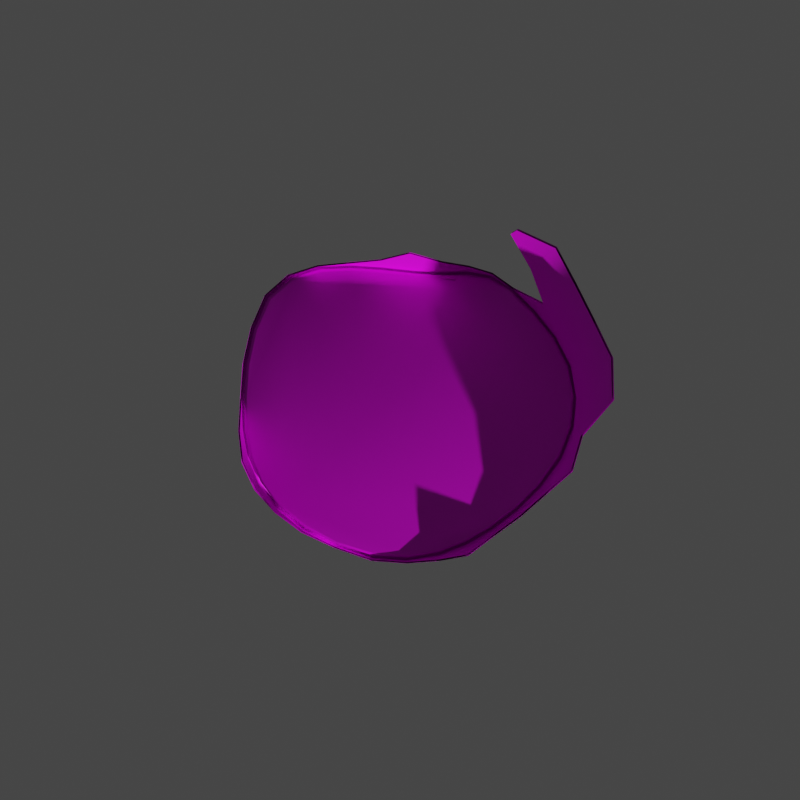 # Source: oilBox-4.blend  (saved by Blender 2.90.8; exported with 4.5.12 LTS)
import bpy
from mathutils import Matrix  # noqa: F401  (used for matrix-valued properties, if any)

bpy.ops.wm.read_factory_settings(use_empty=True)
scene = bpy.context.scene
scene.name = 'Scene'

# ---- collections
col_collection = bpy.data.collections.new('Collection'); scene.collection.children.link(col_collection)
col_collection_2 = bpy.data.collections.new('Collection 2'); scene.collection.children.link(col_collection_2)
col_collection_3 = bpy.data.collections.new('Collection 3'); scene.collection.children.link(col_collection_3)
col_collection_4 = bpy.data.collections.new('Collection 4'); scene.collection.children.link(col_collection_4)
col_collection_5 = bpy.data.collections.new('Collection 5'); scene.collection.children.link(col_collection_5)

# ---- images (referenced by path relative to the original .blend; pixels are not part of the script)
import os
ASSET_DIR = os.environ.get("B2B_ASSET_DIR", "")  # directory of the original .blend (textures are referenced by path, not embedded)
HERE = os.path.dirname(os.path.abspath(__file__))  # packed textures are extracted next to this script under _unpacked/

def load_image(name, relpath, width, height, colorspace="sRGB"):
    """Load a texture the original file referenced (path relative to the .blend, or extracted next to this script)."""
    p = next((c for c in (os.path.join(HERE, relpath), os.path.join(ASSET_DIR, relpath)) if relpath and os.path.exists(c)), "")
    if p:
        img = bpy.data.images.load(p, check_existing=True)
        img.name = name
    else:  # same state as the original file: an image datablock whose file is absent (Cycles renders it pink)
        img = bpy.data.images.new(name, width, height)
        img.source = "FILE"
        img.filepath = "//" + (relpath or name)
    img.colorspace_settings.name = colorspace
    return img
img_oilbox = load_image('oilBox', 'Texture/oilBox.png', 1024, 1024, 'sRGB')
img_oilbox_n = load_image('oilBox-n', 'Texture/oilBox-n.png', 1024, 1024, 'sRGB')

# ---- materials (node trees are filled in below, after node groups)
mat_material_001 = bpy.data.materials.new('Material.001')
mat_material_001.use_transparent_shadow = False
mat_material_002 = bpy.data.materials.new('Material.002')
mat_material_002.use_transparent_shadow = False

# ---- material node trees
mat_material_001.use_nodes = True; mat_material_001.node_tree.nodes.clear()
_N = mat_material_001.node_tree.nodes; _L = mat_material_001.node_tree.links
n0 = _N.new('ShaderNodeOutputMaterial'); n0.name = 'Material Output'; n0.location = (600, 327)
n1 = _N.new('ShaderNodeTexImage'); n1.name = 'Image Texture'; n1.location = (-285, 344)
n1.image = img_oilbox
n2 = _N.new('ShaderNodeBsdfPrincipled'); n2.name = 'Principled BSDF'; n2.location = (174, 330)
n2.distribution = 'GGX'
n2.subsurface_method = 'BURLEY'
n2.inputs[3].default_value = 1.45
n2.inputs[27].default_value = (0.0, 0.0, 0.0, 1.0)
n2.inputs[28].default_value = 1.0
n3 = _N.new('ShaderNodeTexImage'); n3.name = 'Image Texture.001'; n3.location = (-666, 144)
n3.image = img_oilbox_n
n4 = _N.new('ShaderNodeNormalMap'); n4.name = 'Normal Map'; n4.location = (-270, -3)
n4.inputs[0].default_value = 0.3
_L.new(n2.outputs[0], n0.inputs[0])
_L.new(n1.outputs[0], n2.inputs[0])
_L.new(n3.outputs[0], n4.inputs[1])
_L.new(n4.outputs[0], n2.inputs[5])
n0.is_active_output = True
mat_material_002.use_nodes = True; mat_material_002.node_tree.nodes.clear()
_N = mat_material_002.node_tree.nodes; _L = mat_material_002.node_tree.links
n0 = _N.new('ShaderNodeBsdfPrincipled'); n0.name = 'Principled BSDF'; n0.location = (10, 300)
n0.distribution = 'GGX'
n0.subsurface_method = 'BURLEY'
n0.inputs[0].default_value = (0.0, 0.0, 0.0, 1.0)
n0.inputs[3].default_value = 1.45
n0.inputs[28].default_value = 1.0
n1 = _N.new('ShaderNodeOutputMaterial'); n1.name = 'Material Output'; n1.location = (371, 300)
n2 = _N.new('ShaderNodeDisplacement'); n2.name = 'Displacement'; n2.location = (-119, 265)
n2.inputs[2].default_value = 0.1
n3 = _N.new('ShaderNodeTexImage'); n3.name = 'Image Texture'; n3.location = (-659, 416)
n3.image = img_oilbox_n
n4 = _N.new('ShaderNodeTexNoise'); n4.name = 'Noise Texture'; n4.location = (-745, 37)
n4.inputs[2].default_value = 98.1
n4.inputs[3].default_value = 6.9
n4.inputs[4].default_value = 0.68
n4.inputs[8].default_value = 0.6
n5 = _N.new('ShaderNodeTexCoord'); n5.name = 'Texture Coordinate'; n5.location = (-304, -122)
n6 = _N.new('ShaderNodeMath'); n6.name = 'Math'; n6.location = (-527, 131)
n6.operation = 'MULTIPLY'
n6.inputs[1].default_value = 0.06
n6.inputs[2].default_value = 0.0
n7 = _N.new('ShaderNodeMath'); n7.name = 'Math.001'; n7.location = (-297, 290)
n7.inputs[2].default_value = 0.0
_L.new(n0.outputs[0], n1.inputs[0])
_L.new(n5.outputs[1], n0.inputs[27])
_L.new(n2.outputs[0], n1.inputs[2])
_L.new(n3.outputs[0], n7.inputs[0])
_L.new(n4.outputs[0], n6.inputs[0])
_L.new(n7.outputs[0], n2.inputs[0])
_L.new(n6.outputs[0], n7.inputs[1])
n1.is_active_output = True

# ---- world
world_world = bpy.data.worlds.new('World'); scene.world = world_world
world_world.use_nodes = True; world_world.node_tree.nodes.clear()
_N = world_world.node_tree.nodes; _L = world_world.node_tree.links
n0 = _N.new('ShaderNodeOutputWorld'); n0.name = 'World Output'; n0.location = (300, 300)
n1 = _N.new('ShaderNodeBackground'); n1.name = 'Background'; n1.location = (10, 300)
n1.inputs[0].default_value = (0.05088, 0.05088, 0.05088, 1.0)
_L.new(n1.outputs[0], n0.inputs[0])
n0.is_active_output = True
world_world.color = (0.05088, 0.05088, 0.05088)
world_world.use_sun_shadow = False
world_world.sun_shadow_jitter_overblur = 0.0

# ---- cameras
cam_camera = bpy.data.cameras.new('Camera')

# ---- meshes
me_cylinder_001 = bpy.data.meshes.new('Cylinder.001')
me_cylinder_001.from_pydata([(-3.258e-07, -1.0, 0.9725), (-0.1951, -0.9808, 0.9725), (-0.3827, -0.9239, 0.9725), (-0.5556, -0.8315, 0.9725), (-0.7071, -0.7071, 0.9725), (-0.8311, -0.5561, 0.9716), (-0.9269, -0.3877, 0.9616), (-1.013, -0.2082, 0.9368), (-1.073, -0.02619, 0.8992), (-1.087, 0.15, 0.8531), (-1.033, 0.3137, 0.8056), (-0.9368, 0.5059, 0.7833), (-0.7931, 0.7201, 0.794), (-0.5949, 0.9094, 0.8224), (-0.4144, -0.9428, -1.041), (-1.001, 0.003735, -0.9667), (-0.9828, 0.2231, -0.9544), (-0.9286, 0.4479, -0.9363), (-0.8369, 0.6507, -0.9209), (-0.6952, 0.7772, -0.924), (0.1951, -0.9808, 0.3965), (0.2036, -0.9936, -0.5735), (0.4023, -0.9202, -0.71), (0.002803, -1.032, -0.1167), (0.2218, -0.9832, -0.7361), (0.2423, -0.993, -0.9022), (0.004009, -1.048, -0.4039), (0.0221, -1.009, -0.7213), (-0.1973, -0.9866, 0.3242), (-0.1922, -1.045, -0.3302), (-0.3884, -0.939, 0.3219), (-0.3841, -0.989, -0.3314), (-0.5648, -0.8556, 0.3196), (-0.5621, -0.887, -0.3313), (-0.7179, -0.7353, 0.3186), (-0.7168, -0.7476, -0.3299), (-0.8407, -0.5797, 0.3196), (-0.8406, -0.5806, -0.3274), (-0.9303, -0.3982, 0.3218), (-0.9296, -0.3978, -0.325), (-0.9883, -0.203, 0.3249), (-0.9811, -0.2025, -0.3227), (-1.011, -0.007002, 0.3243), (-0.9696, -0.02524, -0.3222), (-0.9922, 0.1796, 0.3146), (-0.9008, 0.1317, -0.3233), (-0.9298, 0.3556, 0.2981), (-0.8257, 0.5163, 0.2775), (-0.7915, 0.5881, -0.7459), (-0.853, 0.353, -0.5871), (-0.8192, 0.2943, -0.2171), (-0.7426, 0.6901, 0.5384), (-0.1806, -1.019, -1.021), (0.04222, -1.028, -0.9885), (0.322, -0.951, -0.7822), (-0.7745, -0.6952, -0.9047), (-0.9947, -0.1915, -0.8871), (-0.6161, -0.831, -0.9661), (-0.956, -0.3766, -0.8067), (-0.8837, -0.5453, -0.8253)], [], [(47, 11, 12, 51), (46, 10, 11, 47), (44, 9, 10, 46), (42, 8, 9, 44), (40, 7, 8, 42), (38, 6, 7, 40), (36, 5, 6, 38), (34, 4, 5, 36), (32, 3, 4, 34), (30, 2, 3, 32), (28, 1, 2, 30), (26, 23, 0, 1, 28), (24, 21, 23, 26), (0, 23, 20), (25, 24, 26, 27), (27, 26, 28, 29), (29, 28, 30, 31), (14, 31, 33, 57), (31, 30, 32, 33), (33, 32, 34, 35), (35, 34, 36, 37), (37, 36, 38, 39), (39, 38, 40, 41), (41, 40, 42, 43), (15, 43, 45, 16), (43, 42, 44, 45), (16, 45, 49, 17), (45, 44, 46, 50), (17, 49, 48, 18), (18, 48, 19), (13, 51, 12), (47, 50, 46), (52, 53, 27, 29), (25, 54, 24), (54, 22, 21, 24), (53, 25, 27), (14, 52, 29, 31), (58, 59, 37, 39), (15, 56, 41, 43), (59, 55, 35, 37), (56, 58, 39, 41), (55, 57, 33, 35)])
me_cylinder_001.polygons.foreach_set('use_smooth', [True] * 42)
_uv = me_cylinder_001.uv_layers.new(name='UVMap')
_uv.uv.foreach_set('vector', [0.8583, 0.7671, 0.8583, 0.6589, 0.8856, 0.6589, 0.8856, 0.7104, 0.8281, 0.7671, 0.8281, 0.6589, 0.8583, 0.6589, 0.8583, 0.7671, 0.7959, 0.7671, 0.7959, 0.6589, 0.8281, 0.6589, 0.8281, 0.7671, 0.7631, 0.7671, 0.7631, 0.6589, 0.7959, 0.6589, 0.7959, 0.7671, 0.731, 0.7671, 0.731, 0.6589, 0.7631, 0.6589, 0.7631, 0.7671, 0.7007, 0.7671, 0.7007, 0.6589, 0.731, 0.6589, 0.731, 0.7671, 0.6735, 0.7671, 0.6735, 0.6589, 0.7007, 0.6589, 0.7007, 0.7671, 0.6503, 0.7671, 0.6503, 0.6589, 0.6735, 0.6589, 0.6735, 0.7671, 0.1849, 0.7783, 0.1849, 0.6702, 0.2121, 0.6702, 0.2121, 0.7783, 0.1546, 0.7783, 0.1546, 0.6702, 0.1849, 0.6702, 0.1849, 0.7783, 0.1225, 0.7783, 0.1225, 0.6702, 0.1546, 0.6702, 0.1546, 0.7783, 0.08968, 0.8993, 0.08968, 0.8516, 0.08968, 0.6702, 0.1225, 0.6702, 0.1225, 0.7783, 0.05754, 0.9493, 0.05754, 0.9266, 0.08968, 0.8516, 0.08968, 0.8993, 0.08968, 0.6702, 0.08968, 0.8516, 0.05754, 0.7665, 0.05754, 0.972, 0.05754, 0.9493, 0.08968, 0.8993, 0.08968, 0.947, 0.08968, 0.947, 0.08968, 0.8993, 0.1225, 0.7783, 0.1225, 0.8865, 0.1225, 0.8865, 0.1225, 0.7783, 0.1546, 0.7783, 0.1546, 0.8865, 0.1546, 0.9947, 0.1546, 0.8865, 0.1849, 0.8865, 0.1849, 0.9867, 0.1546, 0.8865, 0.1546, 0.7783, 0.1849, 0.7783, 0.1849, 0.8865, 0.1849, 0.8865, 0.1849, 0.7783, 0.2121, 0.7783, 0.2121, 0.8865, 0.6503, 0.8753, 0.6503, 0.7671, 0.6735, 0.7671, 0.6735, 0.8753, 0.6735, 0.8753, 0.6735, 0.7671, 0.7007, 0.7671, 0.7007, 0.8753, 0.7007, 0.8753, 0.7007, 0.7671, 0.731, 0.7671, 0.731, 0.8753, 0.731, 0.8753, 0.731, 0.7671, 0.7631, 0.7671, 0.7631, 0.8753, 0.7631, 0.9834, 0.7631, 0.8753, 0.7959, 0.8753, 0.7959, 0.9834, 0.7631, 0.8753, 0.7631, 0.7671, 0.7959, 0.7671, 0.7959, 0.8753, 0.7959, 0.9834, 0.7959, 0.8753, 0.8281, 0.9217, 0.8281, 0.9834, 0.7959, 0.8753, 0.7959, 0.7671, 0.8281, 0.7671, 0.8281, 0.8566, 0.8281, 0.9834, 0.8281, 0.9217, 0.8583, 0.9516, 0.8583, 0.9834, 0.8583, 0.9834, 0.8583, 0.9516, 0.8856, 0.9834, 0.3601, 0.642, 0.3328, 0.6935, 0.3328, 0.642, 0.8583, 0.7671, 0.8281, 0.8566, 0.8281, 0.7671, 0.1225, 0.9892, 0.08968, 0.9848, 0.08968, 0.947, 0.1225, 0.8865, 0.05754, 0.972, 0.04187, 0.9562, 0.05754, 0.9493, 0.04187, 0.9562, 0.02725, 0.9467, 0.05754, 0.9266, 0.05754, 0.9493, 0.08968, 0.9848, 0.05754, 0.972, 0.08968, 0.947, 0.1546, 0.9947, 0.1225, 0.9892, 0.1225, 0.8865, 0.1546, 0.8865, 0.7007, 0.9544, 0.6735, 0.9562, 0.6735, 0.8753, 0.7007, 0.8753, 0.7631, 0.9834, 0.731, 0.969, 0.731, 0.8753, 0.7631, 0.8753, 0.6735, 0.9562, 0.6503, 0.9682, 0.6503, 0.8753, 0.6735, 0.8753, 0.731, 0.969, 0.7007, 0.9544, 0.7007, 0.8753, 0.731, 0.8753, 0.2121, 0.9794, 0.1849, 0.9867, 0.1849, 0.8865, 0.2121, 0.8865])
me_cylinder_001.materials.append(mat_material_001)
me_cylinder_001.use_remesh_fix_poles = True
me_cylinder_001.use_remesh_preserve_attributes = False
me_cylinder_001.use_mirror_vertex_groups = False
me_cylinder_001.update()
me_plane = bpy.data.meshes.new('Plane')
me_plane.from_pydata([(-1.0, -1.0, 0.0), (1.0, -1.0, 0.0), (-1.0, 1.0, 0.0), (1.0, 1.0, 0.0)], [], [(0, 1, 3, 2)])
_uv = me_plane.uv_layers.new(name='UVMap')
_uv.uv.foreach_set('vector', [0.0, 0.0, 1.0, 0.0, 1.0, 1.0, 0.0, 1.0])
me_plane.materials.append(mat_material_002)
me_plane.use_remesh_fix_poles = True
me_plane.use_remesh_preserve_attributes = False
me_plane.use_mirror_vertex_groups = False
me_plane.update()
me_cylinder = bpy.data.meshes.new('Cylinder')
me_cylinder.from_pydata([(0.02261, 0.9385, 1.046), (0.2187, 0.9191, 1.044), (0.4044, 0.8726, 1.033), (0.5722, 0.8019, 1.011), (0.7208, 0.694, 0.9881), (0.8471, 0.5504, 0.9759), (0.9439, 0.3793, 0.9688), (1.005, 0.191, 0.9623), (1.031, 0.005821, 0.9597), (1.023, -0.1644, 0.964), (0.9786, -0.3235, 0.9756), (0.8922, -0.4798, 0.9894), (0.7614, -0.6378, 1.002), (0.5954, -0.783, 1.012), (0.406, -0.8923, 1.017), (0.2054, -0.9466, 1.015), (0.001477, -0.9562, 1.01), (-0.1984, -0.9324, 1.01), (-0.3879, -0.8759, 1.011), (-0.561, -0.7902, 1.012), (-0.7112, -0.6791, 1.014), (-0.8341, -0.5409, 1.016), (-0.9255, -0.3759, 1.013), (-0.9817, -0.191, 1.008), (-0.9782, -0.01299, 0.9997), (-0.9098, 0.1479, 0.9879), (-0.8026, 0.3011, 0.9773), (-0.6873, 0.4586, 0.9728), (-0.5625, 0.609, 0.9737), (-0.4286, 0.7345, 0.9886), (-0.2987, 0.8408, 1.013), (-0.1538, 0.9132, 1.035), (0.0224, 0.939, 1.018), (0.2184, 0.9197, 1.016), (0.4042, 0.8731, 1.005), (0.5726, 0.7992, 0.9824), (0.7216, 0.6882, 0.9594), (0.8478, 0.5458, 0.9477), (0.944, 0.3791, 0.9413), (1.005, 0.191, 0.9347), (1.031, 0.005693, 0.9321), (1.023, -0.1645, 0.9366), (0.9784, -0.3234, 0.9482), (0.8923, -0.4792, 0.9617), (0.7618, -0.637, 0.9738), (0.5957, -0.7822, 0.9839), (0.4062, -0.8918, 0.9896), (0.2053, -0.9464, 0.9873), (0.001425, -0.9561, 0.9822), (-0.1984, -0.9324, 0.982), (-0.3879, -0.8759, 0.9838), (-0.561, -0.7902, 0.9849), (-0.7112, -0.6791, 0.9869), (-0.8341, -0.541, 0.988), (-0.9255, -0.3759, 0.9855), (-0.9817, -0.1911, 0.9803), (-0.978, -0.01313, 0.9721), (-0.9095, 0.1477, 0.9603), (-0.8022, 0.3009, 0.9497), (-0.6869, 0.4583, 0.9453), (-0.5622, 0.6089, 0.946), (-0.4285, 0.7348, 0.9606), (-0.2988, 0.8413, 0.9848), (-0.1539, 0.9137, 1.007), (0.2098, 0.8746, 1.043), (0.02297, 0.8928, 1.045), (0.3873, 0.8301, 1.032), (0.5475, 0.7628, 1.01), (0.6891, 0.6606, 0.988), (0.8093, 0.5246, 0.9752), (0.9017, 0.3616, 0.9684), (0.96, 0.1822, 0.9623), (0.9854, 0.007128, 0.9602), (0.9786, -0.1542, 0.965), (0.9361, -0.3056, 0.9765), (0.8536, -0.4547, 0.9899), (0.7287, -0.6054, 1.002), (0.5702, -0.744, 1.012), (0.3892, -0.8481, 1.016), (0.1971, -0.9007, 1.013), (0.002236, -0.9096, 1.008), (-0.189, -0.8867, 1.008), (-0.37, -0.8327, 1.01), (-0.5353, -0.7511, 1.012), (-0.6788, -0.6454, 1.014), (-0.796, -0.5142, 1.016), (-0.883, -0.3578, 1.014), (-0.9361, -0.1821, 1.008), (-0.9283, -0.01531, 0.9996), (-0.8603, 0.1362, 0.9875), (-0.7564, 0.2811, 0.9768), (-0.6457, 0.4308, 0.9722), (-0.5265, 0.5739, 0.9733), (-0.3993, 0.6935, 0.9881), (-0.2767, 0.7954, 1.012), (-0.141, 0.8658, 1.034), (0.2097, 0.8748, 1.025), (0.0229, 0.893, 1.027), (0.3872, 0.8303, 1.014), (0.5477, 0.7614, 0.9923), (0.6896, 0.6572, 0.9697), (0.8097, 0.5219, 0.9571), (0.9017, 0.3616, 0.9507), (0.9601, 0.1821, 0.9446), (0.9854, 0.007103, 0.9425), (0.9785, -0.1542, 0.9474), (0.936, -0.3054, 0.9589), (0.8537, -0.4541, 0.9722), (0.729, -0.6047, 0.9839), (0.5705, -0.7434, 0.9938), (0.3893, -0.8477, 0.9984), (0.1971, -0.9005, 0.9956), (0.002203, -0.9094, 0.9907), (-0.1889, -0.8866, 0.9905), (-0.37, -0.8326, 0.9926), (-0.5353, -0.751, 0.9941), (-0.6788, -0.6454, 0.9965), (-0.796, -0.5142, 0.9978), (-0.883, -0.3578, 0.9959), (-0.936, -0.1821, 0.9908), (-0.928, -0.01548, 0.9819), (-0.8599, 0.1359, 0.9698), (-0.7559, 0.2808, 0.959), (-0.6451, 0.4304, 0.9545), (-0.526, 0.5736, 0.9554), (-0.3989, 0.6935, 0.9701), (-0.2766, 0.7955, 0.9941), (-0.141, 0.8659, 1.016), (0.2045, 0.8499, 1.024), (0.02315, 0.8673, 1.026), (0.3772, 0.8065, 1.013), (0.5334, 0.7395, 0.9919), (0.6714, 0.6385, 0.9696), (0.788, 0.5073, 0.9568), (0.8775, 0.3514, 0.9505), (0.9343, 0.1772, 0.9447), (0.9592, 0.00772, 0.9429), (0.9527, -0.1487, 0.948), (0.9114, -0.2957, 0.9594), (0.8312, -0.4405, 0.9724), (0.71, -0.5867, 0.9839), (0.5558, -0.7215, 0.9935), (0.3795, -0.8227, 0.9977), (0.1923, -0.8745, 0.9948), (0.002634, -0.883, 0.99), (-0.1835, -0.8607, 0.9898), (-0.3597, -0.8082, 0.9921), (-0.5206, -0.7289, 0.9938), (-0.6602, -0.6263, 0.9964), (-0.7741, -0.499, 0.9978), (-0.8587, -0.3474, 0.9962), (-0.9097, -0.1771, 0.9911), (-0.8997, -0.01664, 0.9819), (-0.8322, 0.1297, 0.9698), (-0.7306, 0.2701, 0.959), (-0.6226, 0.4154, 0.9544), (-0.5067, 0.5545, 0.9554), (-0.3834, 0.671, 0.9698), (-0.2648, 0.7704, 0.9934), (-0.1342, 0.8395, 1.015), (0.9256, -0.8639, -0.7767), (0.1963, -0.9747, 0.4048), (0.3529, -1.094, -0.558), (1.004, 0.0002588, 0.1666), (1.031, -0.6988, -0.6401), (0.5827, -1.067, -0.6774), (1.029, -0.4582, -0.3148), (0.774, -0.9882, -0.8107), (0.02881, -1.021, -0.112), (1.067, -0.2571, -0.3266), (0.8425, 0.4775, 0.141), (0.7203, 0.5711, 0.3169), (0.9861, 0.1848, 0.2179), (0.5579, 0.7395, 0.4699), (0.9292, 0.3524, 0.1165), (0.3766, 0.882, 0.5407), (0.7368, -0.6516, 0.3842), (0.7944, -0.7698, -0.1947), (1.023, -0.002926, 0.6706), (1.016, 0.006356, 0.4195), (0.8695, -0.4889, 0.4244), (0.8879, -0.5961, -0.1039), (0.39, -0.9106, 0.4252), (0.4366, -0.9626, -0.1288), (0.9602, -0.3349, 0.5231), (0.9377, -0.3719, 0.1117), (0.5731, -0.7987, 0.3766), (0.6456, -0.8961, -0.2173), (1.009, -0.1701, 0.5151), (0.9873, -0.1925, 0.103), (0.8557, 0.4588, 0.6719), (0.8465, 0.4539, 0.4171), (0.7269, 0.6129, 0.735), (0.7226, 0.5729, 0.5341), (1.003, 0.1844, 0.6901), (0.9947, 0.183, 0.4536), (0.5713, 0.7627, 0.8013), (0.5648, 0.7334, 0.6299), (0.9476, 0.3281, 0.6568), (0.939, 0.3227, 0.389), (0.3971, 0.8743, 0.8457), (0.3837, 0.8781, 0.6914), (0.2457, -1.017, -0.1514)], [], [(32, 0, 1, 33), (33, 1, 2, 34), (34, 2, 3, 35), (35, 3, 4, 36), (36, 4, 5, 37), (37, 5, 6, 38), (38, 6, 7, 39), (39, 7, 8, 40), (40, 8, 9, 41), (41, 9, 10, 42), (42, 10, 11, 43), (43, 11, 12, 44), (44, 12, 13, 45), (45, 13, 14, 46), (46, 14, 15, 47), (47, 15, 16, 48), (48, 16, 17, 49), (49, 17, 18, 50), (50, 18, 19, 51), (51, 19, 20, 52), (52, 20, 21, 53), (53, 21, 22, 54), (54, 22, 23, 55), (55, 23, 24, 56), (56, 24, 25, 57), (57, 25, 26, 58), (58, 26, 27, 59), (59, 27, 28, 60), (60, 28, 29, 61), (61, 29, 30, 62), (24, 23, 87, 88), (62, 30, 31, 63), (63, 31, 0, 32), (73, 72, 104, 105), (2, 1, 64, 66), (11, 10, 74, 75), (20, 19, 83, 84), (29, 28, 92, 93), (7, 6, 70, 71), (16, 15, 79, 80), (25, 24, 88, 89), (3, 2, 66, 67), (12, 11, 75, 76), (21, 20, 84, 85), (30, 29, 93, 94), (8, 7, 71, 72), (17, 16, 80, 81), (26, 25, 89, 90), (4, 3, 67, 68), (13, 12, 76, 77), (22, 21, 85, 86), (31, 30, 94, 95), (9, 8, 72, 73), (18, 17, 81, 82), (27, 26, 90, 91), (5, 4, 68, 69), (14, 13, 77, 78), (23, 22, 86, 87), (1, 0, 65, 64), (0, 31, 95, 65), (10, 9, 73, 74), (19, 18, 82, 83), (28, 27, 91, 92), (6, 5, 69, 70), (15, 14, 78, 79), (108, 107, 139, 140), (87, 86, 118, 119), (74, 73, 105, 106), (88, 87, 119, 120), (75, 74, 106, 107), (89, 88, 120, 121), (76, 75, 107, 108), (90, 89, 121, 122), (77, 76, 108, 109), (91, 90, 122, 123), (78, 77, 109, 110), (64, 65, 97, 96), (92, 91, 123, 124), (79, 78, 110, 111), (66, 64, 96, 98), (93, 92, 124, 125), (80, 79, 111, 112), (67, 66, 98, 99), (94, 93, 125, 126), (81, 80, 112, 113), (68, 67, 99, 100), (95, 94, 126, 127), (82, 81, 113, 114), (69, 68, 100, 101), (65, 95, 127, 97), (83, 82, 114, 115), (70, 69, 101, 102), (84, 83, 115, 116), (71, 70, 102, 103), (85, 84, 116, 117), (72, 71, 103, 104), (86, 85, 117, 118), (128, 129, 159, 158, 157, 156, 155, 154, 153, 152, 151, 150, 149, 148, 147, 146, 145, 144, 143, 142, 141, 140, 139, 138, 137, 136, 135, 134, 133, 132, 131, 130), (122, 121, 153, 154), (109, 108, 140, 141), (123, 122, 154, 155), (110, 109, 141, 142), (96, 97, 129, 128), (124, 123, 155, 156), (111, 110, 142, 143), (98, 96, 128, 130), (125, 124, 156, 157), (112, 111, 143, 144), (99, 98, 130, 131), (126, 125, 157, 158), (113, 112, 144, 145), (100, 99, 131, 132), (127, 126, 158, 159), (114, 113, 145, 146), (101, 100, 132, 133), (97, 127, 159, 129), (115, 114, 146, 147), (102, 101, 133, 134), (116, 115, 147, 148), (103, 102, 134, 135), (117, 116, 148, 149), (104, 103, 135, 136), (118, 117, 149, 150), (105, 104, 136, 137), (119, 118, 150, 151), (106, 105, 137, 138), (120, 119, 151, 152), (107, 106, 138, 139), (121, 120, 152, 153), (162, 165, 183, 202), (180, 184, 42, 43), (182, 186, 45, 46), (184, 188, 41, 42), (186, 176, 44, 45), (168, 162, 202), (161, 47, 48), (188, 178, 40, 41), (176, 180, 43, 44), (178, 194, 39, 40), (192, 196, 35, 36), (194, 198, 38, 39), (196, 200, 34, 35), (198, 190, 37, 38), (175, 33, 34, 200, 201), (190, 192, 36, 37), (170, 171, 193, 191), (191, 193, 192, 190), (174, 170, 191, 199), (199, 191, 190, 198), (173, 175, 201, 197), (197, 201, 200, 196), (172, 174, 199, 195), (195, 199, 198, 194), (171, 173, 197, 193), (193, 197, 196, 192), (163, 172, 195, 179), (179, 195, 194, 178), (160, 164, 181, 177), (177, 181, 180, 176), (169, 163, 179, 189), (189, 179, 178, 188), (167, 160, 177, 187), (187, 177, 176, 186), (166, 169, 189, 185), (185, 189, 188, 184), (165, 167, 187, 183), (183, 187, 186, 182), (164, 166, 185, 181), (181, 185, 184, 180), (161, 182, 46, 47), (202, 183, 182, 161), (202, 161, 168)])
me_cylinder.polygons.foreach_set('use_smooth', [True] * 172)
_uv = me_cylinder.uv_layers.new(name='UVMap')
_uv.uv.foreach_set('vector', [0.4553, 0.642, 0.4553, 0.6374, 0.4874, 0.6374, 0.4874, 0.642, 0.4874, 0.642, 0.4874, 0.6374, 0.5177, 0.6374, 0.5177, 0.642, 0.5177, 0.642, 0.5177, 0.6374, 0.5449, 0.6374, 0.5449, 0.642, 0.5449, 0.642, 0.5449, 0.6374, 0.5681, 0.6374, 0.5681, 0.642, 0.6503, 0.3245, 0.6503, 0.3199, 0.6735, 0.3199, 0.6735, 0.3245, 0.6735, 0.3245, 0.6735, 0.3199, 0.7007, 0.3199, 0.7007, 0.3245, 0.7007, 0.3245, 0.7007, 0.3199, 0.731, 0.3199, 0.731, 0.3245, 0.731, 0.3245, 0.731, 0.3199, 0.7631, 0.3199, 0.7631, 0.3245, 0.7631, 0.3245, 0.7631, 0.3199, 0.7959, 0.3199, 0.7959, 0.3245, 0.7959, 0.3245, 0.7959, 0.3199, 0.8281, 0.3199, 0.8281, 0.3245, 0.8281, 0.3245, 0.8281, 0.3199, 0.8583, 0.3199, 0.8583, 0.3245, 0.8583, 0.3245, 0.8583, 0.3199, 0.8856, 0.3199, 0.8856, 0.3245, 0.8856, 0.3245, 0.8856, 0.3199, 0.9088, 0.3199, 0.9088, 0.3245, 9.966e-09, 0.6702, 0.0, 0.6656, 0.02725, 0.6656, 0.02725, 0.6702, 0.02725, 0.6702, 0.02725, 0.6656, 0.05754, 0.6656, 0.05754, 0.6702, 0.05754, 0.6702, 0.05754, 0.6656, 0.08968, 0.6656, 0.08968, 0.6702, 0.08968, 0.6702, 0.08968, 0.6656, 0.1225, 0.6656, 0.1225, 0.6702, 0.1225, 0.6702, 0.1225, 0.6656, 0.1546, 0.6656, 0.1546, 0.6702, 0.1546, 0.6702, 0.1546, 0.6656, 0.1849, 0.6656, 0.1849, 0.6702, 0.1849, 0.6702, 0.1849, 0.6656, 0.2121, 0.6656, 0.2121, 0.6702, 0.6503, 0.6589, 0.6503, 0.6543, 0.6735, 0.6543, 0.6735, 0.6589, 0.6735, 0.6589, 0.6735, 0.6543, 0.7007, 0.6543, 0.7007, 0.6589, 0.7007, 0.6589, 0.7007, 0.6543, 0.731, 0.6543, 0.731, 0.6589, 0.731, 0.6589, 0.731, 0.6543, 0.7631, 0.6543, 0.7631, 0.6589, 0.7631, 0.6589, 0.7631, 0.6543, 0.7959, 0.6543, 0.7959, 0.6589, 0.7959, 0.6589, 0.7959, 0.6543, 0.8281, 0.6543, 0.8281, 0.6589, 0.8281, 0.6589, 0.8281, 0.6543, 0.8583, 0.6543, 0.8583, 0.6589, 0.8583, 0.6589, 0.8583, 0.6543, 0.8856, 0.6543, 0.8856, 0.6589, 0.3328, 0.642, 0.3328, 0.6374, 0.3601, 0.6374, 0.3601, 0.642, 0.3601, 0.642, 0.3601, 0.6374, 0.3903, 0.6374, 0.3903, 0.642, 0.006395, 0.4507, 0.01894, 0.4204, 0.02573, 0.424, 0.01376, 0.4529, 0.3903, 0.642, 0.3903, 0.6374, 0.4225, 0.6374, 0.4225, 0.642, 0.4225, 0.642, 0.4225, 0.6374, 0.4553, 0.6374, 0.4553, 0.642, 0.6906, 0.1168, 0.6906, 0.08556, 0.6936, 0.08556, 0.6936, 0.1168, 0.1828, 0.6656, 0.15, 0.6656, 0.1508, 0.6579, 0.182, 0.6579, 0.3264, 0.4507, 0.3328, 0.4828, 0.3251, 0.4836, 0.319, 0.4529, 0.08758, 0.3517, 0.1179, 0.3392, 0.1201, 0.3466, 0.09121, 0.3585, 0.03715, 0.6053, 0.01894, 0.578, 0.02573, 0.5744, 0.0431, 0.6004, 0.3139, 0.578, 0.2956, 0.6053, 0.2897, 0.6004, 0.3071, 0.5744, 0.2149, 0.3392, 0.2452, 0.3517, 0.2416, 0.3585, 0.2127, 0.3466, 0.0, 0.4828, 0.006395, 0.4507, 0.01376, 0.4529, 0.00766, 0.4836, 0.2149, 0.6592, 0.1828, 0.6656, 0.182, 0.6579, 0.2127, 0.6518, 0.3139, 0.4204, 0.3264, 0.4507, 0.319, 0.4529, 0.3071, 0.424, 0.06033, 0.3699, 0.08758, 0.3517, 0.09121, 0.3585, 0.06521, 0.3759, 0.06033, 0.6284, 0.03715, 0.6053, 0.0431, 0.6004, 0.06521, 0.6225, 0.3264, 0.5477, 0.3139, 0.578, 0.3071, 0.5744, 0.319, 0.5455, 0.1828, 0.3328, 0.2149, 0.3392, 0.2127, 0.3466, 0.182, 0.3405, 2.99e-08, 0.5156, 0.0, 0.4828, 0.00766, 0.4836, 0.00766, 0.5148, 0.2452, 0.6467, 0.2149, 0.6592, 0.2127, 0.6518, 0.2416, 0.6399, 0.2956, 0.3931, 0.3139, 0.4204, 0.3071, 0.424, 0.2897, 0.398, 0.03715, 0.3931, 0.06033, 0.3699, 0.06521, 0.3759, 0.0431, 0.398, 0.08758, 0.6467, 0.06033, 0.6284, 0.06521, 0.6225, 0.09121, 0.6399, 0.3328, 0.5156, 0.3264, 0.5477, 0.319, 0.5455, 0.3251, 0.5148, 0.15, 0.3328, 0.1828, 0.3328, 0.182, 0.3405, 0.1508, 0.3405, 0.006395, 0.5477, 2.99e-08, 0.5156, 0.00766, 0.5148, 0.01376, 0.5455, 0.2725, 0.6284, 0.2452, 0.6467, 0.2416, 0.6399, 0.2676, 0.6225, 0.2725, 0.3699, 0.2956, 0.3931, 0.2897, 0.398, 0.2676, 0.3759, 0.01894, 0.4204, 0.03715, 0.3931, 0.0431, 0.398, 0.02573, 0.424, 0.15, 0.6656, 0.1179, 0.6592, 0.1201, 0.6518, 0.1508, 0.6579, 0.1179, 0.6592, 0.08758, 0.6467, 0.09121, 0.6399, 0.1201, 0.6518, 0.3328, 0.4828, 0.3328, 0.5156, 0.3251, 0.5148, 0.3251, 0.4836, 0.1179, 0.3392, 0.15, 0.3328, 0.1508, 0.3405, 0.1201, 0.3466, 0.01894, 0.578, 0.006395, 0.5477, 0.01376, 0.5455, 0.02573, 0.5744, 0.2956, 0.6053, 0.2725, 0.6284, 0.2676, 0.6225, 0.2897, 0.6004, 0.2452, 0.3517, 0.2725, 0.3699, 0.2676, 0.3759, 0.2416, 0.3585, 0.6148, 0.3775, 0.6322, 0.4035, 0.6283, 0.4056, 0.6114, 0.3803, 0.6906, 0.1475, 0.6906, 0.1764, 0.6877, 0.1764, 0.6877, 0.1475, 0.6906, 0.1475, 0.6906, 0.1168, 0.6936, 0.1168, 0.6936, 0.1475, 0.6906, 0.1168, 0.6906, 0.1475, 0.6877, 0.1475, 0.6877, 0.1168, 0.6906, 0.1764, 0.6906, 0.1475, 0.6936, 0.1475, 0.6936, 0.1764, 0.6906, 0.08556, 0.6906, 0.1168, 0.6877, 0.1168, 0.6877, 0.08556, 0.6906, 0.2024, 0.6906, 0.1764, 0.6936, 0.1764, 0.6936, 0.2024, 0.6906, 0.05489, 0.6906, 0.08556, 0.6877, 0.08556, 0.6877, 0.05489, 0.6847, 0.026, 0.6847, 0.0, 0.6877, 9.966e-09, 0.6877, 0.026, 0.6906, 0.026, 0.6906, 0.05489, 0.6877, 0.05489, 0.6877, 0.026, 0.6847, 0.05489, 0.6847, 0.026, 0.6877, 0.026, 0.6877, 0.05489, 0.6818, 0.1389, 0.6818, 0.1077, 0.6847, 0.1077, 0.6847, 0.1389, 0.6906, 0.0, 0.6906, 0.026, 0.6877, 0.026, 0.6877, 9.966e-09, 0.6847, 0.08556, 0.6847, 0.05489, 0.6877, 0.05489, 0.6877, 0.08556, 0.6818, 0.1696, 0.6818, 0.1389, 0.6847, 0.1389, 0.6847, 0.1696, 0.6818, 0.02211, 0.6818, 0.0, 0.6847, 0.0, 0.6847, 0.02211, 0.6847, 0.1168, 0.6847, 0.08556, 0.6877, 0.08556, 0.6877, 0.1168, 0.6818, 0.1985, 0.6818, 0.1696, 0.6847, 0.1696, 0.6847, 0.1985, 0.6818, 0.04811, 0.6818, 0.02211, 0.6847, 0.02211, 0.6847, 0.04811, 0.6847, 0.1475, 0.6847, 0.1168, 0.6877, 0.1168, 0.6877, 0.1475, 0.6818, 0.2245, 0.6818, 0.1985, 0.6847, 0.1985, 0.6847, 0.2245, 0.6818, 0.077, 0.6818, 0.04811, 0.6847, 0.04811, 0.6847, 0.077, 0.6847, 0.1764, 0.6847, 0.1475, 0.6877, 0.1475, 0.6877, 0.1764, 0.6818, 0.2466, 0.6818, 0.2245, 0.6847, 0.2245, 0.6847, 0.2466, 0.6818, 0.1077, 0.6818, 0.077, 0.6847, 0.077, 0.6847, 0.1077, 0.6847, 0.2024, 0.6847, 0.1764, 0.6877, 0.1764, 0.6877, 0.2024, 0.6906, 0.026, 0.6906, 9.966e-09, 0.6936, 0.0, 0.6936, 0.026, 0.6847, 0.2245, 0.6847, 0.2024, 0.6877, 0.2024, 0.6877, 0.2245, 0.6906, 0.05489, 0.6906, 0.026, 0.6936, 0.026, 0.6936, 0.05489, 0.6906, 0.2024, 0.6906, 0.2245, 0.6877, 0.2245, 0.6877, 0.2024, 0.6906, 0.08556, 0.6906, 0.05489, 0.6936, 0.05489, 0.6936, 0.08556, 0.6906, 0.1764, 0.6906, 0.2024, 0.6877, 0.2024, 0.6877, 0.1764, 0.5067, 0.633, 0.4763, 0.633, 0.4465, 0.6271, 0.4184, 0.6155, 0.3931, 0.5986, 0.3716, 0.5771, 0.3547, 0.5518, 0.3431, 0.5237, 0.3372, 0.4939, 0.3372, 0.4635, 0.3431, 0.4337, 0.3547, 0.4056, 0.3716, 0.3803, 0.3931, 0.3588, 0.4184, 0.3419, 0.4465, 0.3303, 0.4763, 0.3243, 0.5067, 0.3243, 0.5366, 0.3303, 0.5646, 0.3419, 0.5899, 0.3588, 0.6114, 0.3803, 0.6283, 0.4056, 0.64, 0.4337, 0.6459, 0.4635, 0.6459, 0.4939, 0.64, 0.5237, 0.6283, 0.5518, 0.6114, 0.5771, 0.5899, 0.5986, 0.5646, 0.6155, 0.5366, 0.6271, 0.3389, 0.525, 0.3328, 0.4943, 0.3372, 0.4939, 0.3431, 0.5237, 0.5927, 0.3554, 0.6148, 0.3775, 0.6114, 0.3803, 0.5899, 0.3588, 0.3509, 0.5539, 0.3389, 0.525, 0.3431, 0.5237, 0.3547, 0.5518, 0.5667, 0.338, 0.5927, 0.3554, 0.5899, 0.3588, 0.5646, 0.3419, 0.5072, 0.6374, 0.4759, 0.6374, 0.4763, 0.633, 0.5067, 0.633, 0.3682, 0.5799, 0.3509, 0.5539, 0.3547, 0.5518, 0.3716, 0.5771, 0.5378, 0.326, 0.5667, 0.338, 0.5646, 0.3419, 0.5366, 0.3303, 0.5378, 0.6313, 0.5072, 0.6374, 0.5067, 0.633, 0.5366, 0.6271, 0.3903, 0.602, 0.3682, 0.5799, 0.3716, 0.5771, 0.3931, 0.5986, 0.5072, 0.3199, 0.5378, 0.326, 0.5366, 0.3303, 0.5067, 0.3243, 0.5667, 0.6194, 0.5378, 0.6313, 0.5366, 0.6271, 0.5646, 0.6155, 0.4163, 0.6194, 0.3903, 0.602, 0.3931, 0.5986, 0.4184, 0.6155, 0.4759, 0.3199, 0.5072, 0.3199, 0.5067, 0.3243, 0.4763, 0.3243, 0.5927, 0.602, 0.5667, 0.6194, 0.5646, 0.6155, 0.5899, 0.5986, 0.4452, 0.6313, 0.4163, 0.6194, 0.4184, 0.6155, 0.4465, 0.6271, 0.4452, 0.326, 0.4759, 0.3199, 0.4763, 0.3243, 0.4465, 0.3303, 0.6148, 0.5799, 0.5927, 0.602, 0.5899, 0.5986, 0.6114, 0.5771, 0.4759, 0.6374, 0.4452, 0.6313, 0.4465, 0.6271, 0.4763, 0.633, 0.4163, 0.338, 0.4452, 0.326, 0.4465, 0.3303, 0.4184, 0.3419, 0.6322, 0.5539, 0.6148, 0.5799, 0.6114, 0.5771, 0.6283, 0.5518, 0.3903, 0.3554, 0.4163, 0.338, 0.4184, 0.3419, 0.3931, 0.3588, 0.6442, 0.525, 0.6322, 0.5539, 0.6283, 0.5518, 0.64, 0.5237, 0.3682, 0.3775, 0.3903, 0.3554, 0.3931, 0.3588, 0.3716, 0.3803, 0.6503, 0.4943, 0.6442, 0.525, 0.64, 0.5237, 0.6459, 0.4939, 0.3509, 0.4035, 0.3682, 0.3775, 0.3716, 0.3803, 0.3547, 0.4056, 0.6503, 0.463, 0.6503, 0.4943, 0.6459, 0.4939, 0.6459, 0.4635, 0.3389, 0.4324, 0.3509, 0.4035, 0.3547, 0.4056, 0.3431, 0.4337, 0.6442, 0.4324, 0.6503, 0.463, 0.6459, 0.4635, 0.64, 0.4337, 0.3328, 0.463, 0.3389, 0.4324, 0.3431, 0.4337, 0.3372, 0.4635, 0.6322, 0.4035, 0.6442, 0.4324, 0.64, 0.4337, 0.6283, 0.4056, 0.3328, 0.4943, 0.3328, 0.463, 0.3372, 0.4635, 0.3372, 0.4939, 0.05754, 0.9266, 0.02725, 0.9467, 0.02725, 0.8545, 0.05754, 0.8583, 0.8583, 0.4146, 0.8281, 0.3964, 0.8281, 0.3245, 0.8583, 0.3245, 0.02725, 0.7623, 2.22e-08, 0.7698, 9.966e-09, 0.6702, 0.02725, 0.6702, 0.8281, 0.3964, 0.7959, 0.397, 0.7959, 0.3245, 0.8281, 0.3245, 0.9088, 0.4241, 0.8856, 0.4222, 0.8856, 0.3245, 0.9088, 0.3245, 0.08968, 0.8516, 0.05754, 0.9266, 0.05754, 0.8583, 0.05754, 0.7665, 0.05754, 0.6702, 0.08968, 0.6702, 0.7959, 0.397, 0.7631, 0.3692, 0.7631, 0.3245, 0.7959, 0.3245, 0.8856, 0.4222, 0.8583, 0.4146, 0.8583, 0.3245, 0.8856, 0.3245, 0.7631, 0.3692, 0.731, 0.3662, 0.731, 0.3245, 0.7631, 0.3245, 0.5681, 0.6787, 0.5449, 0.6712, 0.5449, 0.642, 0.5681, 0.642, 0.731, 0.3662, 0.7007, 0.3719, 0.7007, 0.3245, 0.731, 0.3245, 0.5449, 0.6712, 0.5177, 0.6678, 0.5177, 0.642, 0.5449, 0.642, 0.7007, 0.3719, 0.6735, 0.3704, 0.6735, 0.3245, 0.7007, 0.3245, 0.5177, 0.7193, 0.4874, 0.642, 0.5177, 0.642, 0.5177, 0.6678, 0.5177, 0.6935, 0.6735, 0.3704, 0.6503, 0.3612, 0.6503, 0.3245, 0.6735, 0.3245, 0.6735, 0.4621, 0.6503, 0.4346, 0.6503, 0.3979, 0.6735, 0.4162, 0.6735, 0.4162, 0.6503, 0.3979, 0.6503, 0.3612, 0.6735, 0.3704, 0.7007, 0.4667, 0.6735, 0.4621, 0.6735, 0.4162, 0.7007, 0.4193, 0.7007, 0.4193, 0.6735, 0.4162, 0.6735, 0.3704, 0.7007, 0.3719, 0.5449, 0.7296, 0.5177, 0.7193, 0.5177, 0.6935, 0.5449, 0.7004, 0.5449, 0.7004, 0.5177, 0.6935, 0.5177, 0.6678, 0.5449, 0.6712, 0.731, 0.4495, 0.7007, 0.4667, 0.7007, 0.4193, 0.731, 0.4078, 0.731, 0.4078, 0.7007, 0.4193, 0.7007, 0.3719, 0.731, 0.3662, 0.5681, 0.7521, 0.5449, 0.7296, 0.5449, 0.7004, 0.5681, 0.7154, 0.5681, 0.7154, 0.5449, 0.7004, 0.5449, 0.6712, 0.5681, 0.6787, 0.7631, 0.4585, 0.731, 0.4495, 0.731, 0.4078, 0.7631, 0.4138, 0.7631, 0.4138, 0.731, 0.4078, 0.731, 0.3662, 0.7631, 0.3692, 0.8856, 0.6177, 0.8583, 0.5948, 0.8583, 0.5047, 0.8856, 0.52, 0.8856, 0.52, 0.8583, 0.5047, 0.8583, 0.4146, 0.8856, 0.4222, 0.7959, 0.542, 0.7631, 0.4585, 0.7631, 0.4138, 0.7959, 0.4695, 0.7959, 0.4695, 0.7631, 0.4138, 0.7631, 0.3692, 0.7959, 0.397, 0.9088, 0.6233, 0.8856, 0.6177, 0.8856, 0.52, 0.9088, 0.5237, 0.9088, 0.5237, 0.8856, 0.52, 0.8856, 0.4222, 0.9088, 0.4241, 0.8281, 0.5401, 0.7959, 0.542, 0.7959, 0.4695, 0.8281, 0.4682, 0.8281, 0.4682, 0.7959, 0.4695, 0.7959, 0.397, 0.8281, 0.3964, 0.02725, 0.9467, 4.668e-08, 0.969, 3.444e-08, 0.8694, 0.02725, 0.8545, 0.02725, 0.8545, 3.444e-08, 0.8694, 2.22e-08, 0.7698, 0.02725, 0.7623, 0.8583, 0.5948, 0.8281, 0.5401, 0.8281, 0.4682, 0.8583, 0.5047, 0.8583, 0.5047, 0.8281, 0.4682, 0.8281, 0.3964, 0.8583, 0.4146, 0.05754, 0.7665, 0.02725, 0.7623, 0.02725, 0.6702, 0.05754, 0.6702, 0.05754, 0.8583, 0.02725, 0.8545, 0.02725, 0.7623, 0.05754, 0.7665, 0.05754, 0.8583, 0.05754, 0.7665, 0.08968, 0.8516])
me_cylinder.materials.append(mat_material_001)
me_cylinder.use_remesh_fix_poles = True
me_cylinder.use_remesh_preserve_attributes = False
me_cylinder.use_mirror_vertex_groups = False
me_cylinder.update()
me_cylinder_003 = bpy.data.meshes.new('Cylinder.003')
me_cylinder_003.from_pydata([(0.2731, 0.8139, -1.011), (0.4325, 0.817, -0.9955), (0.5756, 0.7884, -0.9791), (0.7104, 0.7037, -0.9687), (-0.4144, -0.9428, -1.041), (-0.6204, -0.8265, -1.017), (-0.784, -0.6866, -0.999), (-0.8982, -0.5335, -0.993), (-0.9657, -0.3689, -0.9837), (-0.9968, -0.1898, -0.9741), (-1.001, 0.003735, -0.9667), (-0.6952, 0.7772, -0.924), (-0.514, 0.8377, -0.9404), (-0.3115, 0.8518, -0.9646), (-0.1087, 0.8435, -0.9902), (0.08914, 0.8252, -1.008), (0.574, 0.792, -0.9386), (-0.3108, 0.8525, -0.912), (0.05911, 0.8849, -0.7719), (0.4253, 0.8324, -0.9206), (-0.5045, 0.8259, -0.8725), (0.2566, 0.8491, -0.8651), (-0.1183, 0.863, -0.8747), (-0.7745, -0.6952, -0.9047), (-0.9947, -0.1915, -0.8871), (-0.6161, -0.831, -0.9661), (-0.956, -0.3766, -0.8067), (-0.8837, -0.5453, -0.8253), (0.09015, 0.8223, -1.041), (0.2739, 0.8121, -1.043), (0.433, 0.8158, -1.028), (0.5759, 0.7877, -1.011), (0.7104, 0.7035, -1.001), (0.8537, 0.5604, -0.996), (0.982, 0.3953, -0.9895), (1.074, 0.2152, -0.9832), (1.108, 0.02346, -0.9804), (1.089, -0.1716, -0.9804), (1.017, -0.3626, -0.9832), (0.8896, -0.543, -0.9895), (0.7386, -0.7005, -1.01), (0.5856, -0.8259, -1.042), (0.4295, -0.9239, -1.069), (0.2511, -0.9966, -1.083), (0.04777, -1.033, -1.089), (-0.1789, -1.018, -1.089), (-0.4131, -0.9435, -1.072), (-0.6198, -0.8273, -1.048), (-0.7832, -0.6872, -1.031), (-0.8976, -0.5337, -1.025), (-0.9653, -0.369, -1.015), (-0.9966, -0.1899, -1.006), (-1.001, 0.003681, -0.9987), (-0.9828, 0.223, -0.9864), (-0.9286, 0.4477, -0.9684), (-0.8368, 0.6502, -0.953), (-0.6948, 0.7753, -0.9567), (-0.5133, 0.8354, -0.9733), (-0.3106, 0.8482, -0.9979), (-0.1076, 0.8398, -1.023), (0.2731, 0.8139, -1.011), (0.4325, 0.817, -0.9955), (0.5756, 0.7884, -0.9791), (0.7104, 0.7037, -0.9687), (0.854, 0.5605, -0.964), (0.9826, 0.3954, -0.9574), (1.075, 0.2154, -0.9511), (1.11, 0.02371, -0.9482), (1.09, -0.1714, -0.9482), (1.018, -0.3624, -0.9511), (0.8902, -0.5429, -0.9574), (0.7391, -0.7004, -0.9779), (0.5859, -0.8258, -1.011), (0.4299, -0.9238, -1.038), (0.2516, -0.9967, -1.052), (0.04749, -1.033, -1.059), (-0.18, -1.018, -1.058), (-0.4144, -0.9428, -1.041), (-0.6204, -0.8265, -1.017), (-0.784, -0.6866, -0.999), (-0.8982, -0.5335, -0.993), (-0.9657, -0.3689, -0.9837), (-0.9968, -0.1898, -0.9741), (-1.001, 0.003735, -0.9667), (-0.9828, 0.2231, -0.9544), (-0.9286, 0.4479, -0.9363), (-0.8369, 0.6507, -0.9209), (-0.6952, 0.7772, -0.924), (-0.514, 0.8377, -0.9404), (-0.3115, 0.8518, -0.9646), (-0.1087, 0.8435, -0.9902), (0.08914, 0.8252, -1.008), (0.09071, 0.7829, -1.041), (0.2672, 0.7726, -1.044), (0.4198, 0.7768, -1.029), (0.5563, 0.7518, -1.012), (0.685, 0.6745, -1.001), (0.8232, 0.5393, -0.9957), (0.9474, 0.3807, -0.9893), (1.036, 0.2076, -0.9832), (1.069, 0.02331, -0.9805), (1.051, -0.1642, -0.9805), (0.981, -0.3478, -0.9832), (0.8586, -0.5213, -0.9893), (0.7137, -0.6727, -1.01), (0.5654, -0.7938, -1.043), (0.4148, -0.8891, -1.069), (0.2432, -0.9595, -1.082), (0.04654, -0.9942, -1.089), (-0.1719, -0.9797, -1.089), (-0.3974, -0.9081, -1.073), (-0.5968, -0.7961, -1.049), (-0.7549, -0.6609, -1.031), (-0.8655, -0.5122, -1.025), (-0.9304, -0.3539, -1.016), (-0.9599, -0.1819, -1.006), (-0.963, 0.005132, -0.9982), (-0.9451, 0.2178, -0.9853), (-0.893, 0.4349, -0.9674), (-0.8038, 0.6278, -0.9531), (-0.6656, 0.7432, -0.9582), (-0.4902, 0.7989, -0.9746), (-0.2948, 0.8084, -0.9995), (-0.0994, 0.7998, -1.024), (0.08886, 0.7879, -0.9965), (0.2658, 0.7759, -0.9993), (0.4188, 0.7789, -0.9847), (0.5557, 0.753, -0.9685), (0.6848, 0.6749, -0.9575), (0.8235, 0.5393, -0.9522), (0.948, 0.3808, -0.9458), (1.036, 0.2078, -0.9397), (1.07, 0.02352, -0.9369), (1.052, -0.164, -0.9369), (0.9818, -0.3476, -0.9397), (0.8591, -0.5212, -0.9458), (0.714, -0.6726, -0.9671), (0.5657, -0.7936, -0.9998), (0.4151, -0.8889, -1.026), (0.2436, -0.9596, -1.04), (0.04585, -0.9942, -1.047), (-0.1735, -0.9794, -1.047), (-0.3991, -0.907, -1.031), (-0.5975, -0.7952, -1.006), (-0.7556, -0.6601, -0.9879), (-0.866, -0.512, -0.9815), (-0.9307, -0.3538, -0.9725), (-0.9601, -0.1819, -0.963), (-0.963, 0.005134, -0.9548), (-0.9451, 0.2178, -0.9419), (-0.893, 0.4348, -0.924), (-0.804, 0.6283, -0.9095), (-0.6663, 0.7456, -0.9139), (-0.4913, 0.8023, -0.93), (-0.2964, 0.8138, -0.9542), (-0.1013, 0.8056, -0.9788), (0.08881, 0.778, -0.9964), (0.2639, 0.766, -0.9992), (0.4153, 0.769, -0.9848), (0.5505, 0.7438, -0.9687), (0.6783, 0.6674, -0.9576), (0.8156, 0.5339, -0.9521), (0.9389, 0.377, -0.9457), (1.027, 0.2058, -0.9397), (1.06, 0.02344, -0.937), (1.041, -0.1622, -0.937), (0.9724, -0.3438, -0.9397), (0.851, -0.5156, -0.9458), (0.7075, -0.6654, -0.9673), (0.5604, -0.7853, -0.9998), (0.4112, -0.8799, -1.026), (0.2414, -0.9499, -1.04), (0.04541, -0.9841, -1.047), (-0.1718, -0.9694, -1.047), (-0.395, -0.8978, -1.031), (-0.5915, -0.7871, -1.007), (-0.7482, -0.6533, -0.988), (-0.8576, -0.5065, -0.9815), (-0.9216, -0.3499, -0.9726), (-0.9506, -0.1798, -0.9631), (-0.9532, 0.005516, -0.9547), (-0.9353, 0.2163, -0.9416), (-0.8838, 0.4314, -0.9238), (-0.7955, 0.6223, -0.9096), (-0.6588, 0.7372, -0.9143), (-0.4854, 0.7928, -0.9304), (-0.2924, 0.8036, -0.9545), (-0.09938, 0.7956, -0.9789), (0.7246, -0.7034, -0.7862), (1.0, -5.392e-06, 0.1715), (0.8454, -0.5525, -0.6411), (0.4023, -0.9202, -0.71), (0.9239, -0.3827, -0.3166), (0.5782, -0.827, -0.8478), (0.9808, -0.1951, -0.3282), (0.8281, 0.5513, 0.1473), (0.7054, 0.6888, 0.2953), (0.9798, 0.1939, 0.2247), (0.9227, 0.3812, 0.1213), (0.5527, 0.8278, -0.02587), (0.7068, 0.7067, -0.1134), (0.8315, 0.5556, -0.2227), (0.8315, 0.5556, -0.5954), (0.9239, 0.3827, -0.2412), (0.9317, 0.3844, -0.6032), (0.9808, 0.1951, -0.1724), (0.9933, 0.1978, -0.568), (1.0, 7.55e-08, -0.2083), (1.021, 0.004575, -0.5844), (0.9914, -0.1928, -0.5395), (1.051, -0.1798, -0.742), (0.9301, -0.3813, -0.5327), (0.9827, -0.37, -0.7403), (0.8657, -0.5482, -0.7456), (0.8833, -0.5444, -0.8505), (0.732, -0.7019, -0.8508), (0.7372, -0.7008, -0.9148), (0.5822, -0.8262, -0.904), (0.585, -0.8258, -0.9584), (0.4155, -0.9211, -0.8252), (0.4259, -0.9229, -0.9363), (0.2423, -0.993, -0.9022), (-0.1806, -1.019, -1.021), (0.04222, -1.028, -0.9885), (0.322, -0.951, -0.7822), (0.5611, 0.8134, 0.1119), (0.7069, 0.7069, -0.3203)], [], [(15, 18, 21, 0), (0, 21, 19, 1), (1, 19, 16, 2), (2, 16, 3), (5, 25, 23, 6), (6, 23, 27, 7), (7, 27, 26, 8), (8, 26, 24, 9), (9, 24, 10), (12, 20, 17, 13), (13, 17, 22, 14), (14, 22, 18, 15), (20, 12, 11), (25, 5, 4), (29, 30, 94, 93), (219, 191, 224), (217, 193, 191, 219), (215, 188, 193, 217), (213, 190, 188, 215), (211, 192, 190, 213), (209, 194, 192, 211), (207, 189, 194, 209), (205, 197, 189, 207), (203, 198, 197, 205), (201, 195, 198, 203), (200, 196, 195, 201), (199, 225, 196, 200), (28, 91, 60, 29), (29, 60, 61, 30), (30, 61, 62, 31), (31, 62, 63, 32), (32, 63, 64, 33), (33, 64, 65, 34), (34, 65, 66, 35), (35, 66, 67, 36), (36, 67, 68, 37), (37, 68, 69, 38), (38, 69, 70, 39), (39, 70, 71, 40), (40, 71, 72, 41), (41, 72, 73, 42), (42, 73, 74, 43), (43, 74, 75, 44), (44, 75, 76, 45), (45, 76, 77, 46), (46, 77, 78, 47), (47, 78, 79, 48), (48, 79, 80, 49), (49, 80, 81, 50), (50, 81, 82, 51), (51, 82, 83, 52), (52, 83, 84, 53), (53, 84, 85, 54), (54, 85, 86, 55), (55, 86, 87, 56), (56, 87, 88, 57), (57, 88, 89, 58), (58, 89, 90, 59), (59, 90, 91, 28), (109, 110, 142, 141), (38, 39, 103, 102), (47, 48, 112, 111), (56, 57, 121, 120), (34, 35, 99, 98), (43, 44, 108, 107), (52, 53, 117, 116), (30, 31, 95, 94), (39, 40, 104, 103), (48, 49, 113, 112), (57, 58, 122, 121), (35, 36, 100, 99), (44, 45, 109, 108), (53, 54, 118, 117), (31, 32, 96, 95), (40, 41, 105, 104), (49, 50, 114, 113), (58, 59, 123, 122), (36, 37, 101, 100), (45, 46, 110, 109), (54, 55, 119, 118), (32, 33, 97, 96), (41, 42, 106, 105), (50, 51, 115, 114), (28, 29, 93, 92), (59, 28, 92, 123), (37, 38, 102, 101), (46, 47, 111, 110), (55, 56, 120, 119), (33, 34, 98, 97), (42, 43, 107, 106), (51, 52, 116, 115), (144, 145, 177, 176), (96, 97, 129, 128), (123, 92, 124, 155), (110, 111, 143, 142), (97, 98, 130, 129), (111, 112, 144, 143), (98, 99, 131, 130), (112, 113, 145, 144), (99, 100, 132, 131), (113, 114, 146, 145), (100, 101, 133, 132), (114, 115, 147, 146), (101, 102, 134, 133), (115, 116, 148, 147), (102, 103, 135, 134), (116, 117, 149, 148), (103, 104, 136, 135), (117, 118, 150, 149), (104, 105, 137, 136), (118, 119, 151, 150), (105, 106, 138, 137), (92, 93, 125, 124), (119, 120, 152, 151), (106, 107, 139, 138), (93, 94, 126, 125), (120, 121, 153, 152), (107, 108, 140, 139), (94, 95, 127, 126), (121, 122, 154, 153), (108, 109, 141, 140), (95, 96, 128, 127), (122, 123, 155, 154), (156, 157, 158, 159, 160, 161, 162, 163, 164, 165, 166, 167, 168, 169, 170, 171, 172, 173, 174, 175, 176, 177, 178, 179, 180, 181, 182, 183, 184, 185, 186, 187), (131, 132, 164, 163), (145, 146, 178, 177), (132, 133, 165, 164), (146, 147, 179, 178), (133, 134, 166, 165), (147, 148, 180, 179), (134, 135, 167, 166), (148, 149, 181, 180), (135, 136, 168, 167), (149, 150, 182, 181), (136, 137, 169, 168), (150, 151, 183, 182), (137, 138, 170, 169), (124, 125, 157, 156), (151, 152, 184, 183), (138, 139, 171, 170), (125, 126, 158, 157), (152, 153, 185, 184), (139, 140, 172, 171), (126, 127, 159, 158), (153, 154, 186, 185), (140, 141, 173, 172), (127, 128, 160, 159), (154, 155, 187, 186), (141, 142, 174, 173), (128, 129, 161, 160), (155, 124, 156, 187), (142, 143, 175, 174), (129, 130, 162, 161), (143, 144, 176, 175), (130, 131, 163, 162), (63, 202, 64), (64, 202, 204, 65), (202, 201, 203, 204), (65, 204, 206, 66), (204, 203, 205, 206), (66, 206, 208, 67), (206, 205, 207, 208), (67, 208, 210, 68), (208, 207, 209, 210), (68, 210, 212, 69), (210, 209, 211, 212), (69, 212, 214, 70), (212, 211, 213, 214), (70, 214, 216, 71), (214, 213, 215, 216), (71, 216, 218, 72), (216, 215, 217, 218), (72, 218, 220, 73), (218, 217, 219, 220), (73, 220, 221, 74), (220, 219, 224, 221), (74, 221, 223, 75), (75, 223, 222, 76), (76, 222, 77), (202, 226, 200, 201), (226, 199, 200)])
me_cylinder_003.polygons.foreach_set('use_smooth', [True] * 181)
_uv = me_cylinder_003.uv_layers.new(name='UVMap')
_uv.uv.foreach_set('vector', [0.4553, 0.9665, 0.4553, 0.9293, 0.4874, 0.9436, 0.4874, 0.9665, 0.4874, 0.9665, 0.4874, 0.9436, 0.5177, 0.9546, 0.5177, 0.9665, 0.5177, 0.9665, 0.5177, 0.9546, 0.5449, 0.9599, 0.5449, 0.9665, 0.5449, 0.9665, 0.5449, 0.9599, 0.5681, 0.9665, 0.1849, 0.9947, 0.1849, 0.9867, 0.2121, 0.9794, 0.2121, 0.9947, 0.6503, 0.9834, 0.6503, 0.9682, 0.6735, 0.9562, 0.6735, 0.9834, 0.6735, 0.9834, 0.6735, 0.9562, 0.7007, 0.9544, 0.7007, 0.9834, 0.7007, 0.9834, 0.7007, 0.9544, 0.731, 0.969, 0.731, 0.9834, 0.731, 0.9834, 0.731, 0.969, 0.7631, 0.9834, 0.3601, 0.9665, 0.3601, 0.9546, 0.3903, 0.9576, 0.3903, 0.9665, 0.3903, 0.9665, 0.3903, 0.9576, 0.4225, 0.9478, 0.4225, 0.9665, 0.4225, 0.9665, 0.4225, 0.9478, 0.4553, 0.9293, 0.4553, 0.9665, 0.3601, 0.9546, 0.3601, 0.9665, 0.3328, 0.9665, 0.1849, 0.9867, 0.1849, 0.9947, 0.1546, 0.9947, 0.006395, 0.1179, 0.01894, 0.08758, 0.02463, 0.09062, 0.01258, 0.1197, 0.02725, 0.9627, 0.02725, 0.9467, 0.04187, 0.9562, 4.773e-08, 0.9776, 4.668e-08, 0.969, 0.02725, 0.9467, 0.02725, 0.9627, 0.8856, 0.6281, 0.8856, 0.6177, 0.9088, 0.6233, 0.9088, 0.6319, 0.8583, 0.6128, 0.8583, 0.5948, 0.8856, 0.6177, 0.8856, 0.6281, 0.8281, 0.5764, 0.8281, 0.5401, 0.8583, 0.5948, 0.8583, 0.6128, 0.7959, 0.5777, 0.7959, 0.542, 0.8281, 0.5401, 0.8281, 0.5764, 0.7631, 0.522, 0.7631, 0.4585, 0.7959, 0.542, 0.7959, 0.5777, 0.731, 0.516, 0.731, 0.4495, 0.7631, 0.4585, 0.7631, 0.522, 0.7007, 0.5275, 0.7007, 0.4667, 0.731, 0.4495, 0.731, 0.516, 0.6735, 0.5244, 0.6735, 0.4621, 0.7007, 0.4667, 0.7007, 0.5275, 0.6503, 0.5061, 0.6503, 0.4346, 0.6735, 0.4621, 0.6735, 0.5244, 0.5449, 0.8086, 0.5449, 0.782, 0.5681, 0.7521, 0.5681, 0.8235, 0.4553, 0.9718, 0.4553, 0.9665, 0.4874, 0.9665, 0.4874, 0.9718, 0.4874, 0.9718, 0.4874, 0.9665, 0.5177, 0.9665, 0.5177, 0.9718, 0.5177, 0.9718, 0.5177, 0.9665, 0.5449, 0.9665, 0.5449, 0.9718, 0.5449, 0.9718, 0.5449, 0.9665, 0.5681, 0.9665, 0.5681, 0.9718, 0.6503, 0.6543, 0.6503, 0.649, 0.6735, 0.649, 0.6735, 0.6543, 0.6735, 0.6543, 0.6735, 0.649, 0.7007, 0.649, 0.7007, 0.6543, 0.7007, 0.6543, 0.7007, 0.649, 0.731, 0.649, 0.731, 0.6543, 0.731, 0.6543, 0.731, 0.649, 0.7631, 0.649, 0.7631, 0.6543, 0.7631, 0.6543, 0.7631, 0.649, 0.7959, 0.649, 0.7959, 0.6543, 0.7959, 0.6543, 0.7959, 0.649, 0.8281, 0.649, 0.8281, 0.6543, 0.8281, 0.6543, 0.8281, 0.649, 0.8583, 0.649, 0.8583, 0.6543, 0.8583, 0.6543, 0.8583, 0.649, 0.8856, 0.649, 0.8856, 0.6543, 0.8856, 0.6543, 0.8856, 0.649, 0.9088, 0.649, 0.9088, 0.6543, 3.986e-08, 1.0, 4.983e-08, 0.9947, 0.02725, 0.9947, 0.02725, 1.0, 0.02725, 1.0, 0.02725, 0.9947, 0.05754, 0.9947, 0.05754, 1.0, 0.05754, 1.0, 0.05754, 0.9947, 0.08968, 0.9947, 0.08968, 1.0, 0.08968, 1.0, 0.08968, 0.9947, 0.1225, 0.9947, 0.1225, 1.0, 0.1225, 1.0, 0.1225, 0.9947, 0.1546, 0.9947, 0.1546, 1.0, 0.1546, 1.0, 0.1546, 0.9947, 0.1849, 0.9947, 0.1849, 1.0, 0.1849, 1.0, 0.1849, 0.9947, 0.2121, 0.9947, 0.2121, 1.0, 0.6503, 0.9888, 0.6503, 0.9834, 0.6735, 0.9834, 0.6735, 0.9888, 0.6735, 0.9888, 0.6735, 0.9834, 0.7007, 0.9834, 0.7007, 0.9888, 0.7007, 0.9888, 0.7007, 0.9834, 0.731, 0.9834, 0.731, 0.9888, 0.731, 0.9888, 0.731, 0.9834, 0.7631, 0.9834, 0.7631, 0.9888, 0.7631, 0.9888, 0.7631, 0.9834, 0.7959, 0.9834, 0.7959, 0.9888, 0.7959, 0.9888, 0.7959, 0.9834, 0.8281, 0.9834, 0.8281, 0.9888, 0.8281, 0.9888, 0.8281, 0.9834, 0.8583, 0.9834, 0.8583, 0.9888, 0.8583, 0.9888, 0.8583, 0.9834, 0.8856, 0.9834, 0.8856, 0.9888, 0.3328, 0.9718, 0.3328, 0.9665, 0.3601, 0.9665, 0.3601, 0.9718, 0.3601, 0.9718, 0.3601, 0.9665, 0.3903, 0.9665, 0.3903, 0.9718, 0.3903, 0.9718, 0.3903, 0.9665, 0.4225, 0.9665, 0.4225, 0.9718, 0.4225, 0.9718, 0.4225, 0.9665, 0.4553, 0.9665, 0.4553, 0.9718, 0.6673, 0.1486, 0.6673, 0.1777, 0.66, 0.1777, 0.66, 0.1486, 0.2452, 0.01894, 0.2725, 0.03715, 0.2684, 0.04214, 0.2422, 0.02463, 0.2956, 0.2725, 0.2725, 0.2956, 0.2684, 0.2907, 0.2907, 0.2684, 0.03715, 0.2725, 0.01894, 0.2452, 0.02463, 0.2422, 0.04214, 0.2684, 0.1179, 0.006395, 0.15, 1.993e-08, 0.1506, 0.006428, 0.1197, 0.01258, 0.3328, 0.15, 0.3328, 0.1828, 0.3264, 0.1822, 0.3264, 0.1506, 0.15, 0.3328, 0.1179, 0.3264, 0.1197, 0.3202, 0.1506, 0.3264, 0.01894, 0.08758, 0.03715, 0.06033, 0.04214, 0.06442, 0.02463, 0.09062, 0.2725, 0.03715, 0.2956, 0.06033, 0.2907, 0.06442, 0.2684, 0.04214, 0.2725, 0.2956, 0.2452, 0.3139, 0.2422, 0.3082, 0.2684, 0.2907, 0.01894, 0.2452, 0.006395, 0.2149, 0.01258, 0.2131, 0.02463, 0.2422, 0.15, 1.993e-08, 0.1828, 0.0, 0.1822, 0.006428, 0.1506, 0.006428, 0.3328, 0.1828, 0.3264, 0.2149, 0.3202, 0.2131, 0.3264, 0.1822, 0.1179, 0.3264, 0.08758, 0.3139, 0.09062, 0.3082, 0.1197, 0.3202, 0.03715, 0.06033, 0.06033, 0.03715, 0.06442, 0.04214, 0.04214, 0.06442, 0.2956, 0.06033, 0.3139, 0.08758, 0.3082, 0.09062, 0.2907, 0.06442, 0.2452, 0.3139, 0.2149, 0.3264, 0.2131, 0.3202, 0.2422, 0.3082, 0.006395, 0.2149, 0.0, 0.1828, 0.006428, 0.1822, 0.01258, 0.2131, 0.1828, 0.0, 0.2149, 0.006395, 0.2131, 0.01258, 0.1822, 0.006428, 0.3264, 0.2149, 0.3139, 0.2452, 0.3082, 0.2422, 0.3202, 0.2131, 0.08758, 0.3139, 0.06033, 0.2956, 0.06442, 0.2907, 0.09062, 0.3082, 0.06033, 0.03715, 0.08758, 0.01894, 0.09062, 0.02463, 0.06442, 0.04214, 0.3139, 0.08758, 0.3264, 0.1179, 0.3202, 0.1197, 0.3082, 0.09062, 0.2149, 0.3264, 0.1828, 0.3328, 0.1822, 0.3264, 0.2131, 0.3202, 2.99e-08, 0.15, 0.006395, 0.1179, 0.01258, 0.1197, 0.006428, 0.1506, 0.0, 0.1828, 2.99e-08, 0.15, 0.006428, 0.1506, 0.006428, 0.1822, 0.2149, 0.006395, 0.2452, 0.01894, 0.2422, 0.02463, 0.2131, 0.01258, 0.3139, 0.2452, 0.2956, 0.2725, 0.2907, 0.2684, 0.3082, 0.2422, 0.06033, 0.2956, 0.03715, 0.2725, 0.04214, 0.2684, 0.06442, 0.2907, 0.08758, 0.01894, 0.1179, 0.006395, 0.1197, 0.01258, 0.09062, 0.02463, 0.3264, 0.1179, 0.3328, 0.15, 0.3264, 0.1506, 0.3202, 0.1197, 0.1828, 0.3328, 0.15, 0.3328, 0.1506, 0.3264, 0.1822, 0.3264, 0.3908, 0.03571, 0.417, 0.01821, 0.4178, 0.01968, 0.3919, 0.03701, 0.6527, 0.02228, 0.6527, 0.0, 0.66, 0.0, 0.66, 0.02228, 0.6527, 0.1709, 0.6527, 0.14, 0.66, 0.14, 0.66, 0.1709, 0.6673, 0.1777, 0.6673, 0.204, 0.66, 0.204, 0.66, 0.1777, 0.6745, 0.204, 0.6745, 0.1777, 0.6818, 0.1777, 0.6818, 0.204, 0.6673, 0.204, 0.6673, 0.2262, 0.66, 0.2262, 0.66, 0.204, 0.6745, 0.1777, 0.6745, 0.1486, 0.6818, 0.1486, 0.6818, 0.1777, 0.6673, 0.2262, 0.6673, 0.204, 0.6745, 0.204, 0.6745, 0.2262, 0.6745, 0.1486, 0.6745, 0.1177, 0.6818, 0.1177, 0.6818, 0.1486, 0.6673, 0.204, 0.6673, 0.1777, 0.6745, 0.1777, 0.6745, 0.204, 0.6745, 0.1177, 0.6745, 0.08622, 0.6818, 0.08622, 0.6818, 0.1177, 0.6673, 0.1777, 0.6673, 0.1486, 0.6745, 0.1486, 0.6745, 0.1777, 0.6745, 0.08622, 0.6745, 0.05531, 0.6818, 0.05531, 0.6818, 0.08622, 0.6673, 0.1486, 0.6673, 0.1177, 0.6745, 0.1177, 0.6745, 0.1486, 0.6745, 0.05531, 0.6745, 0.0262, 0.6818, 0.0262, 0.6818, 0.05531, 0.6673, 0.1177, 0.6673, 0.08622, 0.6745, 0.08622, 0.6745, 0.1177, 0.6745, 0.0262, 0.6745, 0.0, 0.6818, 9.966e-09, 0.6818, 0.0262, 0.6673, 0.08622, 0.6673, 0.05531, 0.6745, 0.05531, 0.6745, 0.08622, 0.6673, 0.0, 0.6673, 0.0262, 0.66, 0.0262, 0.66, 0.0, 0.6673, 0.05531, 0.6673, 0.0262, 0.6745, 0.0262, 0.6745, 0.05531, 0.6673, 0.0262, 0.6673, 0.05531, 0.66, 0.05531, 0.66, 0.0262, 0.6527, 0.14, 0.6527, 0.1085, 0.66, 0.1085, 0.66, 0.14, 0.6673, 0.0262, 0.6673, 0.0, 0.6745, 0.0, 0.6745, 0.0262, 0.6673, 0.05531, 0.6673, 0.08622, 0.66, 0.08622, 0.66, 0.05531, 0.6527, 0.1085, 0.6527, 0.0776, 0.66, 0.0776, 0.66, 0.1085, 0.6527, 0.2485, 0.6527, 0.2262, 0.66, 0.2262, 0.66, 0.2485, 0.6673, 0.08622, 0.6673, 0.1177, 0.66, 0.1177, 0.66, 0.08622, 0.6527, 0.0776, 0.6527, 0.04848, 0.66, 0.04848, 0.66, 0.0776, 0.6527, 0.2262, 0.6527, 0.2, 0.66, 0.2, 0.66, 0.2262, 0.6673, 0.1177, 0.6673, 0.1486, 0.66, 0.1486, 0.66, 0.1177, 0.6527, 0.04848, 0.6527, 0.02228, 0.66, 0.02228, 0.66, 0.04848, 0.6527, 0.2, 0.6527, 0.1709, 0.66, 0.1709, 0.66, 0.2, 0.6511, 0.1756, 0.645, 0.2061, 0.6331, 0.235, 0.6157, 0.2609, 0.5937, 0.2829, 0.5678, 0.3003, 0.5389, 0.3122, 0.5084, 0.3183, 0.4772, 0.3183, 0.4466, 0.3122, 0.4178, 0.3003, 0.3919, 0.2829, 0.3698, 0.2609, 0.3525, 0.235, 0.3405, 0.2061, 0.3345, 0.1756, 0.3345, 0.1444, 0.3405, 0.1138, 0.3525, 0.08498, 0.3698, 0.05906, 0.3919, 0.03701, 0.4178, 0.01968, 0.4466, 0.007749, 0.4772, 0.001665, 0.5084, 0.001665, 0.5389, 0.007749, 0.5678, 0.01968, 0.5937, 0.03701, 0.6157, 0.05906, 0.6331, 0.08498, 0.645, 0.1138, 0.6511, 0.1444, 0.5085, 0.3199, 0.477, 0.3199, 0.4772, 0.3183, 0.5084, 0.3183, 0.417, 0.01821, 0.4461, 0.006148, 0.4466, 0.007749, 0.4178, 0.01968, 0.477, 0.3199, 0.4461, 0.3138, 0.4466, 0.3122, 0.4772, 0.3183, 0.4461, 0.006148, 0.477, 0.0, 0.4772, 0.001665, 0.4466, 0.007749, 0.4461, 0.3138, 0.417, 0.3017, 0.4178, 0.3003, 0.4466, 0.3122, 0.477, 0.0, 0.5085, 9.966e-09, 0.5084, 0.001665, 0.4772, 0.001665, 0.417, 0.3017, 0.3908, 0.2842, 0.3919, 0.2829, 0.4178, 0.3003, 0.5085, 9.966e-09, 0.5394, 0.006148, 0.5389, 0.007749, 0.5084, 0.001665, 0.3908, 0.2842, 0.3685, 0.2619, 0.3698, 0.2609, 0.3919, 0.2829, 0.5394, 0.006148, 0.5685, 0.01821, 0.5678, 0.01968, 0.5389, 0.007749, 0.3685, 0.2619, 0.351, 0.2357, 0.3525, 0.235, 0.3698, 0.2609, 0.5685, 0.01821, 0.5947, 0.03571, 0.5937, 0.03701, 0.5678, 0.01968, 0.351, 0.2357, 0.3389, 0.2066, 0.3405, 0.2061, 0.3525, 0.235, 0.6527, 0.1757, 0.6466, 0.2066, 0.645, 0.2061, 0.6511, 0.1756, 0.5947, 0.03571, 0.617, 0.058, 0.6157, 0.05906, 0.5937, 0.03701, 0.3389, 0.2066, 0.3328, 0.1757, 0.3345, 0.1756, 0.3405, 0.2061, 0.6466, 0.2066, 0.6345, 0.2357, 0.6331, 0.235, 0.645, 0.2061, 0.617, 0.058, 0.6345, 0.0842, 0.6331, 0.08498, 0.6157, 0.05906, 0.3328, 0.1757, 0.3328, 0.1442, 0.3345, 0.1444, 0.3345, 0.1756, 0.6345, 0.2357, 0.617, 0.2619, 0.6157, 0.2609, 0.6331, 0.235, 0.6345, 0.0842, 0.6466, 0.1133, 0.645, 0.1138, 0.6331, 0.08498, 0.3328, 0.1442, 0.3389, 0.1133, 0.3405, 0.1138, 0.3345, 0.1444, 0.617, 0.2619, 0.5947, 0.2842, 0.5937, 0.2829, 0.6157, 0.2609, 0.6466, 0.1133, 0.6527, 0.1442, 0.6511, 0.1444, 0.645, 0.1138, 0.3389, 0.1133, 0.351, 0.0842, 0.3525, 0.08498, 0.3405, 0.1138, 0.5947, 0.2842, 0.5685, 0.3017, 0.5678, 0.3003, 0.5937, 0.2829, 0.6527, 0.1442, 0.6527, 0.1757, 0.6511, 0.1756, 0.6511, 0.1444, 0.351, 0.0842, 0.3685, 0.058, 0.3698, 0.05906, 0.3525, 0.08498, 0.5685, 0.3017, 0.5394, 0.3138, 0.5389, 0.3122, 0.5678, 0.3003, 0.3685, 0.058, 0.3908, 0.03571, 0.3919, 0.03701, 0.3698, 0.05906, 0.5394, 0.3138, 0.5085, 0.3199, 0.5084, 0.3183, 0.5389, 0.3122, 0.6503, 0.649, 0.6735, 0.5867, 0.6735, 0.649, 0.6735, 0.649, 0.6735, 0.5867, 0.7007, 0.5882, 0.7007, 0.649, 0.6735, 0.5867, 0.6735, 0.5244, 0.7007, 0.5275, 0.7007, 0.5882, 0.7007, 0.649, 0.7007, 0.5882, 0.731, 0.5825, 0.731, 0.649, 0.7007, 0.5882, 0.7007, 0.5275, 0.731, 0.516, 0.731, 0.5825, 0.731, 0.649, 0.731, 0.5825, 0.7631, 0.5855, 0.7631, 0.649, 0.731, 0.5825, 0.731, 0.516, 0.7631, 0.522, 0.7631, 0.5855, 0.7631, 0.649, 0.7631, 0.5855, 0.7959, 0.6133, 0.7959, 0.649, 0.7631, 0.5855, 0.7631, 0.522, 0.7959, 0.5777, 0.7959, 0.6133, 0.7959, 0.649, 0.7959, 0.6133, 0.8281, 0.6127, 0.8281, 0.649, 0.7959, 0.6133, 0.7959, 0.5777, 0.8281, 0.5764, 0.8281, 0.6127, 0.8281, 0.649, 0.8281, 0.6127, 0.8583, 0.6309, 0.8583, 0.649, 0.8281, 0.6127, 0.8281, 0.5764, 0.8583, 0.6128, 0.8583, 0.6309, 0.8583, 0.649, 0.8583, 0.6309, 0.8856, 0.6386, 0.8856, 0.649, 0.8583, 0.6309, 0.8583, 0.6128, 0.8856, 0.6281, 0.8856, 0.6386, 0.8856, 0.649, 0.8856, 0.6386, 0.9088, 0.6405, 0.9088, 0.649, 0.8856, 0.6386, 0.8856, 0.6281, 0.9088, 0.6319, 0.9088, 0.6405, 4.983e-08, 0.9947, 4.878e-08, 0.9861, 0.02725, 0.9787, 0.02725, 0.9947, 4.878e-08, 0.9861, 4.773e-08, 0.9776, 0.02725, 0.9627, 0.02725, 0.9787, 0.02725, 0.9947, 0.02725, 0.9787, 0.05754, 0.972, 0.05754, 0.9947, 0.02725, 0.9787, 0.02725, 0.9627, 0.04187, 0.9562, 0.05754, 0.972, 0.05754, 0.9947, 0.05754, 0.972, 0.08968, 0.9848, 0.08968, 0.9947, 0.08968, 0.9947, 0.08968, 0.9848, 0.1225, 0.9892, 0.1225, 0.9947, 0.1225, 0.9947, 0.1225, 0.9892, 0.1546, 0.9947, 0.6735, 0.5867, 0.6503, 0.5407, 0.6503, 0.5061, 0.6735, 0.5244, 0.5681, 0.8582, 0.5449, 0.8086, 0.5681, 0.8235])
me_cylinder_003.materials.append(mat_material_001)
me_cylinder_003.use_remesh_fix_poles = True
me_cylinder_003.use_remesh_preserve_attributes = False
me_cylinder_003.use_mirror_vertex_groups = False
me_cylinder_003.update()
me_cylinder_004 = bpy.data.meshes.new('Cylinder.004')
me_cylinder_004.from_pydata([(0.02348, 1.074, 0.8351), (0.2415, 0.9922, 0.8221), (-0.5949, 0.9094, 0.8224), (-0.3856, 1.03, 0.8408), (-0.1837, 1.085, 0.8435), (0.7104, 0.7037, -0.9687), (-0.6952, 0.7772, -0.924), (0.7054, 0.6888, 0.2953), (0.5776, 0.7851, 0.3831), (0.4191, 0.8742, 0.4126), (0.001894, 0.9985, -0.3213), (0.02996, 0.9497, 0.2439), (0.2198, 0.9329, 0.2535), (0.1951, 0.9808, -0.3212), (0.3773, 0.917, 0.01334), (0.3827, 0.9239, -0.4752), (0.5527, 0.8278, -0.02587), (0.5556, 0.8315, -0.4959), (0.7071, 0.7071, -0.5406), (0.8315, 0.5556, -0.5954), (-0.9008, 0.1317, -0.3233), (-0.7962, 0.2816, -0.3246), (-0.8257, 0.5163, 0.2775), (-0.6823, 0.4374, -0.3252), (-0.6872, 0.6571, 0.2572), (-0.5579, 0.589, -0.3252), (-0.5253, 0.7771, 0.2436), (-0.4279, 0.7304, -0.3246), (-0.3494, 0.871, 0.2397), (-0.3027, 0.8605, -0.3233), (-0.1616, 0.9279, 0.2396), (-0.1644, 0.9565, -0.322), (-0.7915, 0.5881, -0.7459), (-0.853, 0.353, -0.5871), (-0.8192, 0.2943, -0.2171), (-0.7426, 0.6901, 0.5384), (0.5611, 0.8134, 0.1119), (0.7069, 0.7069, -0.3203), (0.574, 0.792, -0.9386), (-0.3108, 0.8525, -0.912), (0.05911, 0.8849, -0.7719), (0.4253, 0.8324, -0.9206), (-0.5045, 0.8259, -0.8725), (0.2566, 0.8491, -0.8651), (-0.1183, 0.863, -0.8747)], [], [(30, 4, 0, 11), (28, 3, 4, 30), (26, 2, 3, 28), (24, 35, 2, 26), (14, 9, 8, 36, 16), (12, 1, 9, 14), (11, 0, 1, 12), (10, 11, 12, 13), (13, 12, 14, 15), (15, 14, 16, 17), (17, 16, 37, 18), (18, 37, 19), (21, 34, 22, 23), (23, 22, 24, 25), (6, 25, 27, 42), (25, 24, 26, 27), (27, 26, 28, 29), (29, 28, 30, 31), (31, 30, 11, 10), (32, 33, 21, 23), (33, 20, 21), (35, 24, 22), (6, 32, 23, 25), (34, 21, 20), (19, 5, 18), (7, 36, 8), (40, 44, 31, 10), (41, 43, 13, 15), (44, 39, 29, 31), (5, 38, 17, 18), (43, 40, 10, 13), (39, 42, 27, 29), (38, 41, 15, 17)])
me_cylinder_004.polygons.foreach_set('use_smooth', [True] * 33)
_uv = me_cylinder_004.uv_layers.new(name='UVMap')
_uv.uv.foreach_set('vector', [0.4225, 0.7502, 0.4225, 0.642, 0.4553, 0.642, 0.4553, 0.7502, 0.3903, 0.7502, 0.3903, 0.642, 0.4225, 0.642, 0.4225, 0.7502, 0.3601, 0.7502, 0.3601, 0.642, 0.3903, 0.642, 0.3903, 0.7502, 0.3328, 0.7502, 0.3328, 0.6935, 0.3601, 0.642, 0.3601, 0.7502, 0.5177, 0.8017, 0.5177, 0.7193, 0.5449, 0.7296, 0.5449, 0.782, 0.5449, 0.8086, 0.4874, 0.7502, 0.4874, 0.642, 0.5177, 0.7193, 0.5177, 0.8017, 0.4553, 0.7502, 0.4553, 0.642, 0.4874, 0.642, 0.4874, 0.7502, 0.4553, 0.8583, 0.4553, 0.7502, 0.4874, 0.7502, 0.4874, 0.8583, 0.4874, 0.8583, 0.4874, 0.7502, 0.5177, 0.8017, 0.5177, 0.8841, 0.5177, 0.8841, 0.5177, 0.8017, 0.5449, 0.8086, 0.5449, 0.8875, 0.5449, 0.8875, 0.5449, 0.8086, 0.5681, 0.8582, 0.5681, 0.895, 0.6503, 0.5775, 0.6503, 0.5407, 0.6735, 0.5867, 0.8281, 0.8753, 0.8281, 0.8566, 0.8583, 0.7671, 0.8583, 0.8753, 0.8583, 0.8753, 0.8583, 0.7671, 0.8856, 0.7671, 0.8856, 0.8753, 0.3328, 0.9665, 0.3328, 0.8583, 0.3601, 0.8583, 0.3601, 0.9546, 0.3328, 0.8583, 0.3328, 0.7502, 0.3601, 0.7502, 0.3601, 0.8583, 0.3601, 0.8583, 0.3601, 0.7502, 0.3903, 0.7502, 0.3903, 0.8583, 0.3903, 0.8583, 0.3903, 0.7502, 0.4225, 0.7502, 0.4225, 0.8583, 0.4225, 0.8583, 0.4225, 0.7502, 0.4553, 0.7502, 0.4553, 0.8583, 0.8583, 0.9516, 0.8281, 0.9217, 0.8281, 0.8753, 0.8583, 0.8753, 0.8281, 0.9217, 0.7959, 0.8753, 0.8281, 0.8753, 0.8856, 0.7104, 0.8856, 0.7671, 0.8583, 0.7671, 0.8856, 0.9834, 0.8583, 0.9516, 0.8583, 0.8753, 0.8856, 0.8753, 0.8281, 0.8566, 0.8281, 0.8753, 0.7959, 0.8753, 0.6735, 0.5867, 0.6503, 0.649, 0.6503, 0.5775, 0.5681, 0.7521, 0.5449, 0.782, 0.5449, 0.7296, 0.4553, 0.9293, 0.4225, 0.9478, 0.4225, 0.8583, 0.4553, 0.8583, 0.5177, 0.9546, 0.4874, 0.9436, 0.4874, 0.8583, 0.5177, 0.8841, 0.4225, 0.9478, 0.3903, 0.9576, 0.3903, 0.8583, 0.4225, 0.8583, 0.5681, 0.9665, 0.5449, 0.9599, 0.5449, 0.8875, 0.5681, 0.895, 0.4874, 0.9436, 0.4553, 0.9293, 0.4553, 0.8583, 0.4874, 0.8583, 0.3903, 0.9576, 0.3601, 0.9546, 0.3601, 0.8583, 0.3903, 0.8583, 0.5449, 0.9599, 0.5177, 0.9546, 0.5177, 0.8841, 0.5449, 0.8875])
me_cylinder_004.materials.append(mat_material_001)
me_cylinder_004.use_remesh_fix_poles = True
me_cylinder_004.use_remesh_preserve_attributes = False
me_cylinder_004.use_mirror_vertex_groups = False
me_cylinder_004.update()

# ---- objects
ob_cylinder_001 = bpy.data.objects.new('Cylinder.001', me_cylinder_001)
ob_plane = bpy.data.objects.new('Plane', me_plane)
ob_camera = bpy.data.objects.new('Camera', cam_camera)
ob_cylinder = bpy.data.objects.new('Cylinder', me_cylinder)
ob_cylinder_003 = bpy.data.objects.new('Cylinder.003', me_cylinder_003)
ob_cylinder_002 = bpy.data.objects.new('Cylinder.002', me_cylinder_004)

# ---- transforms, parenting, visibility, modifiers, constraints
ob_cylinder_001.location = (0.0, 0.0, 0.0)
ob_cylinder_001.scale = (1.109, 1.109, 1.72)
ob_cylinder_001.lineart.crease_threshold = 0.0
_m = ob_cylinder_001.modifiers.new('Solidify', 'SOLIDIFY')
_m.use_rim = False
ob_plane.location = (0.0, 0.0, 3.261)
ob_plane.lineart.crease_threshold = 0.0
ob_camera.location = (0.0, 0.0, 6.047)
ob_camera.lineart.crease_threshold = 0.0
ob_cylinder.location = (0.0, 0.0, 0.0)
ob_cylinder.scale = (1.109, 1.109, 1.72)
ob_cylinder.lineart.crease_threshold = 0.0
_m = ob_cylinder.modifiers.new('Solidify', 'SOLIDIFY')
_m.use_rim = False
ob_cylinder_003.location = (0.0, 0.0, 0.0)
ob_cylinder_003.scale = (1.109, 1.109, 1.72)
ob_cylinder_003.lineart.crease_threshold = 0.0
_m = ob_cylinder_003.modifiers.new('Solidify', 'SOLIDIFY')
_m.use_rim = False
ob_cylinder_002.location = (0.0, 0.0, 0.0)
ob_cylinder_002.scale = (1.109, 1.109, 1.72)
ob_cylinder_002.lineart.crease_threshold = 0.0
_m = ob_cylinder_002.modifiers.new('Solidify', 'SOLIDIFY')
_m.use_rim = False

# ---- collection membership
col_collection.objects.link(ob_cylinder_001)
col_collection_2.objects.link(ob_plane)
col_collection_2.objects.link(ob_camera)
col_collection_3.objects.link(ob_cylinder)
col_collection_4.objects.link(ob_cylinder_003)
col_collection_5.objects.link(ob_cylinder_002)
def _layer_coll(name, lc=None):
    lc = lc or bpy.context.view_layer.layer_collection
    for c in lc.children:
        if c.name == name: return c
        r = _layer_coll(name, c)
        if r: return r
_layer_coll('Collection').exclude = True
_layer_coll('Collection 2').exclude = True
_layer_coll('Collection 3').exclude = True
_layer_coll('Collection 5').exclude = True

# ---- scene / render settings (as saved in the file)
scene.camera = ob_camera
scene.frame_start = 1; scene.frame_end = 250; scene.frame_set(1)
scene.render.engine = 'BLENDER_EEVEE_NEXT'
scene.render.resolution_y = 1920
scene.cycles.use_denoising = False
scene.cycles.samples = 128
scene.cycles.sampling_pattern = 'TABULATED_SOBOL'
scene.cycles.use_adaptive_sampling = False
scene.cycles.use_light_tree = False
scene.view_settings.view_transform = 'Filmic'
bpy.context.view_layer.update()

# ---- added for rendering (the .blend has no usable light): sun
light_auto_sun = bpy.data.lights.new('AutoSun', 'SUN')
light_auto_sun.energy = 3.0
light_auto_sun.angle = 0.0523599
ob_auto_sun = bpy.data.objects.new('AutoSun', light_auto_sun)
scene.collection.objects.link(ob_auto_sun)
ob_auto_sun.rotation_euler = (0.872665, 0.174533, 0.523599)
bpy.context.view_layer.update()

